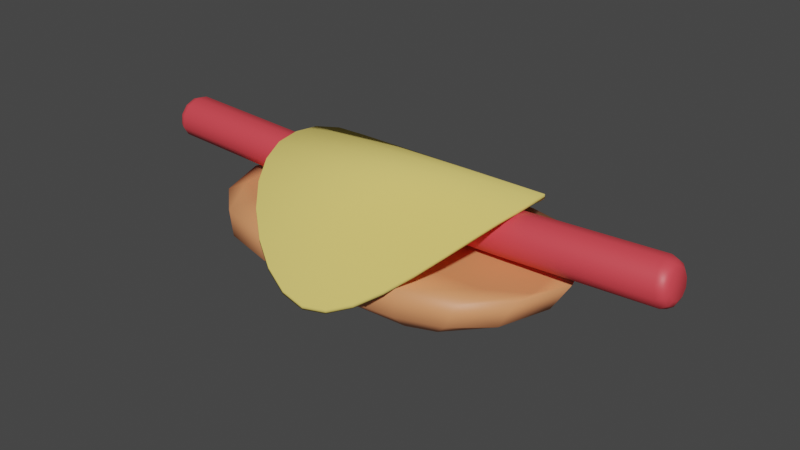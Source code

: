 # Source: Gourmet.blend  (saved by Blender 2.81.16; exported with 4.5.12 LTS)
import bpy
from mathutils import Matrix  # noqa: F401  (used for matrix-valued properties, if any)

bpy.ops.wm.read_factory_settings(use_empty=True)
scene = bpy.context.scene
scene.name = 'Scene'

# ---- collections
col_collection = bpy.data.collections.new('Collection'); scene.collection.children.link(col_collection)

# ---- materials (node trees are filled in below, after node groups)
mat_bred = bpy.data.materials.new('Bred')
mat_bred.use_transparent_shadow = False
mat_nack = bpy.data.materials.new('Nack')
mat_nack.use_transparent_shadow = False
mat_chees = bpy.data.materials.new('Chees')
mat_chees.use_transparent_shadow = False

# ---- material node trees
mat_bred.use_nodes = True; mat_bred.node_tree.nodes.clear()
_N = mat_bred.node_tree.nodes; _L = mat_bred.node_tree.links
n0 = _N.new('ShaderNodeOutputMaterial'); n0.name = 'Material Output'; n0.location = (300, 300)
n1 = _N.new('ShaderNodeBsdfPrincipled'); n1.name = 'Principled BSDF'; n1.location = (10, 300)
n1.distribution = 'GGX'
n1.subsurface_method = 'BURLEY'
n1.inputs[0].default_value = (0.8, 0.3028, 0.1307, 1.0)
n1.inputs[3].default_value = 1.45
n1.inputs[27].default_value = (0.0, 0.0, 0.0, 1.0)
n1.inputs[28].default_value = 1.0
_L.new(n1.outputs[0], n0.inputs[0])
n0.is_active_output = True
mat_nack.use_nodes = True; mat_nack.node_tree.nodes.clear()
_N = mat_nack.node_tree.nodes; _L = mat_nack.node_tree.links
n0 = _N.new('ShaderNodeOutputMaterial'); n0.name = 'Material Output'; n0.location = (300, 300)
n1 = _N.new('ShaderNodeBsdfPrincipled'); n1.name = 'Principled BSDF'; n1.location = (10, 300)
n1.distribution = 'GGX'
n1.subsurface_method = 'BURLEY'
n1.inputs[0].default_value = (0.8, 0.06232, 0.07908, 1.0)
n1.inputs[3].default_value = 1.45
n1.inputs[27].default_value = (0.0, 0.0, 0.0, 1.0)
n1.inputs[28].default_value = 1.0
_L.new(n1.outputs[0], n0.inputs[0])
n0.is_active_output = True
mat_chees.use_nodes = True; mat_chees.node_tree.nodes.clear()
_N = mat_chees.node_tree.nodes; _L = mat_chees.node_tree.links
n0 = _N.new('ShaderNodeOutputMaterial'); n0.name = 'Material Output'; n0.location = (300, 300)
n1 = _N.new('ShaderNodeBsdfDiffuse'); n1.name = 'Diffuse BSDF'; n1.location = (10, 300)
n1.inputs[0].default_value = (0.8, 0.6338, 0.1729, 1.0)
n1.inputs[1].default_value = 0.5
_L.new(n1.outputs[0], n0.inputs[0])
n0.is_active_output = True

# ---- world
world_world = bpy.data.worlds.new('World'); scene.world = world_world
world_world.use_nodes = True; world_world.node_tree.nodes.clear()
_N = world_world.node_tree.nodes; _L = world_world.node_tree.links
n0 = _N.new('ShaderNodeOutputWorld'); n0.name = 'World Output'; n0.location = (300, 300)
n1 = _N.new('ShaderNodeBackground'); n1.name = 'Background'; n1.location = (10, 300)
n1.inputs[0].default_value = (0.05088, 0.05088, 0.05088, 1.0)
_L.new(n1.outputs[0], n0.inputs[0])
n0.is_active_output = True
world_world.color = (0.05088, 0.05088, 0.05088)
world_world.use_sun_shadow = False
world_world.sun_shadow_jitter_overblur = 0.0

# ---- meshes
me_cube_001 = bpy.data.meshes.new('Cube.001')
me_cube_001.from_pydata([(1.14, -0.8193, 0.3083), (1.14, 0.8193, 0.3083), (0.7919, 0.8474, 0.2429), (0.0, 0.8402, 0.2133), (1.397, 0.9139, 0.7309), (1.317, 0.9461, 0.4869), (1.317, -0.473, 0.2429), (1.397, 1.637e-09, 0.2133), (1.317, 0.473, 0.2429), (1.397, -0.9139, 0.7309), (1.317, -0.9461, 0.4869), (0.0, -0.8402, 0.2133), (0.7919, -0.8474, 0.2429), (0.0, 0.5314, 0.07617), (0.0, 8.175e-10, -0.001108), (0.0, -0.5314, 0.07617), (0.8064, 0.5189, 0.1332), (0.8834, 1.484e-09, 0.07617), (0.8064, -0.5189, 0.1332), (0.8064, -1.038, 0.4321), (0.0, -1.063, 0.4035), (0.8834, -1.035, 0.7309), (0.0, -1.082, 0.7309), (1.613, 0.5793, 0.4321), (1.767, 1.637e-09, 0.4035), (1.613, -0.5793, 0.4321), (1.767, 0.578, 0.7309), (1.975, 1.491e-09, 0.7309), (1.767, -0.578, 0.7309), (0.0, 1.063, 0.4035), (0.8064, 1.038, 0.4321), (0.0, 1.082, 0.7309), (0.8834, 1.035, 0.7309), (1.764, 1.637e-09, 0.7309), (1.379, 1.637e-09, 0.7309), (0.8849, 1.484e-09, 0.7309), (0.0, 0.0, 0.6432), (0.0, 0.5941, 0.7309), (0.9062, 0.56, 0.6953), (1.369, 0.4945, 0.7665), (1.784, 0.2822, 0.7102), (0.0, -0.5941, 0.7309), (1.775, -0.312, 0.7123), (1.405, -0.538, 0.7144), (0.8992, -0.5049, 0.6819)], [], [(18, 6, 0, 12), (15, 18, 12, 11), (3, 2, 16, 13), (13, 16, 17, 14), (14, 17, 18, 15), (2, 1, 8, 16), (16, 8, 7, 17), (17, 7, 6, 18), (0, 10, 19, 12), (12, 19, 20, 11), (10, 9, 21, 19), (19, 21, 22, 20), (6, 25, 10, 0), (25, 28, 9, 10), (1, 5, 23, 8), (8, 23, 24, 7), (7, 24, 25, 6), (5, 4, 26, 23), (23, 26, 27, 24), (24, 27, 28, 25), (2, 30, 5, 1), (30, 32, 4, 5), (3, 29, 30, 2), (29, 31, 32, 30), (37, 36, 35, 38), (38, 35, 34, 39), (39, 34, 33, 40), (43, 42, 33, 34), (44, 43, 34, 35), (41, 44, 35, 36), (27, 26, 40, 33), (28, 27, 33, 42), (4, 39, 40, 26), (32, 38, 39, 4), (31, 37, 38, 32), (22, 21, 44, 41), (21, 9, 43, 44), (9, 28, 42, 43)])
me_cube_001.polygons.foreach_set('use_smooth', [True] * 38)
_uv = me_cube_001.uv_layers.new(name='UVMap')
_uv.uv.foreach_set('vector', [0.4262, 0.6697, 0.4751, 0.5921, 0.5092, 0.6332, 0.4982, 0.6986, 0.2799, 0.9676, 0.4262, 0.6697, 0.4982, 0.6986, 0.4664, 0.9999, 0.1089, 0.2134, 0.3633, 0.3977, 0.3367, 0.4706, 0.008832, 0.38, 0.008832, 0.38, 0.3367, 0.4706, 0.3675, 0.5764, 9.966e-05, 0.7418, 9.966e-05, 0.7418, 0.3675, 0.5764, 0.4262, 0.6697, 0.2799, 0.9676, 0.3633, 0.3977, 0.4193, 0.4332, 0.4271, 0.4856, 0.3367, 0.4706, 0.3367, 0.4706, 0.4271, 0.4856, 0.4455, 0.5413, 0.3675, 0.5764, 0.3675, 0.5764, 0.4455, 0.5413, 0.4751, 0.5921, 0.4262, 0.6697, 0.5092, 0.6332, 0.5377, 0.6111, 0.5566, 0.6916, 0.4982, 0.6986, 0.4982, 0.6986, 0.5566, 0.6916, 0.6213, 0.9944, 0.4664, 0.9999, 0.5377, 0.6111, 0.5567, 0.5887, 0.6036, 0.6498, 0.5566, 0.6916, 0.5566, 0.6916, 0.6036, 0.6498, 0.793, 0.9296, 0.6213, 0.9944, 0.4751, 0.5921, 0.5106, 0.57, 0.5377, 0.6111, 0.5092, 0.6332, 0.5106, 0.57, 0.5325, 0.5501, 0.5567, 0.5887, 0.5377, 0.6111, 0.4193, 0.4332, 0.4545, 0.4268, 0.4671, 0.4737, 0.4271, 0.4856, 0.4271, 0.4856, 0.4671, 0.4737, 0.4858, 0.5231, 0.4455, 0.5413, 0.4455, 0.5413, 0.4858, 0.5231, 0.5106, 0.57, 0.4751, 0.5921, 0.4545, 0.4268, 0.4833, 0.4276, 0.4965, 0.4702, 0.4671, 0.4737, 0.4671, 0.4737, 0.4965, 0.4702, 0.513, 0.5108, 0.4858, 0.5231, 0.4858, 0.5231, 0.513, 0.5108, 0.5325, 0.5501, 0.5106, 0.57, 0.3633, 0.3977, 0.4077, 0.3594, 0.4545, 0.4268, 0.4193, 0.4332, 0.4077, 0.3594, 0.4696, 0.3534, 0.4833, 0.4276, 0.4545, 0.4268, 0.1089, 0.2134, 0.2198, 0.09477, 0.4077, 0.3594, 0.3633, 0.3977, 0.2198, 0.09477, 0.3925, 0.002773, 0.4696, 0.3534, 0.4077, 0.3594, 0.7256, 9.966e-05, 0.9935, 0.3089, 0.6313, 0.4541, 0.5538, 0.3815, 0.5538, 0.3815, 0.6313, 0.4541, 0.5592, 0.4899, 0.5255, 0.4454, 0.5255, 0.4454, 0.5592, 0.4899, 0.5253, 0.5053, 0.5115, 0.4875, 0.5659, 0.5486, 0.5304, 0.5295, 0.5253, 0.5053, 0.5592, 0.4899, 0.6489, 0.5544, 0.5659, 0.5486, 0.5592, 0.4899, 0.6313, 0.4541, 0.9935, 0.7054, 0.6489, 0.5544, 0.6313, 0.4541, 0.9935, 0.3089, 0.513, 0.5108, 0.4965, 0.4702, 0.5115, 0.4875, 0.5253, 0.5053, 0.5325, 0.5501, 0.513, 0.5108, 0.5253, 0.5053, 0.5304, 0.5295, 0.4833, 0.4276, 0.5255, 0.4454, 0.5115, 0.4875, 0.4965, 0.4702, 0.4696, 0.3534, 0.5538, 0.3815, 0.5255, 0.4454, 0.4833, 0.4276, 0.3925, 0.002773, 0.7256, 9.966e-05, 0.5538, 0.3815, 0.4696, 0.3534, 0.793, 0.9296, 0.6036, 0.6498, 0.6489, 0.5544, 0.9935, 0.7054, 0.6036, 0.6498, 0.5567, 0.5887, 0.5659, 0.5486, 0.6489, 0.5544, 0.5567, 0.5887, 0.5325, 0.5501, 0.5304, 0.5295, 0.5659, 0.5486])
me_cube_001.materials.append(mat_bred)
me_cube_001.use_remesh_fix_poles = True
me_cube_001.use_remesh_preserve_attributes = False
me_cube_001.use_mirror_vertex_groups = False
me_cube_001.update()
me_cylinder = bpy.data.meshes.new('Cylinder')
me_cylinder.from_pydata([(-0.2999, 0.7117, -1.496), (-0.6585, 0.5183, -1.518), (0.07993, 0.5987, -1.506), (-0.883, 0.2559, -1.512), (0.3392, 0.2956, -1.513), (-0.9317, -0.08768, -1.511), (0.3955, -0.1013, -1.515), (-0.7894, -0.4035, -1.515), (0.2311, -0.4661, -1.51), (-0.501, -0.5912, -1.523), (-0.102, -0.6829, -1.501), (-0.1583, -0.5912, -1.532), (-0.4979, -0.6829, -1.49), (0.13, -0.4035, -1.54), (-0.8309, -0.4661, -1.481), (0.2724, -0.08768, -1.544), (-0.9954, -0.1013, -1.477), (0.2236, 0.2559, -1.543), (-0.9391, 0.2956, -1.478), (-0.0008074, 0.5183, -1.536), (-0.6798, 0.5987, -1.485), (-0.3297, 0.6161, -1.527), (2.313e-08, 0.7117, -5.96e-08), (0.3848, 0.5987, -5.96e-08), (0.6474, 0.2956, -5.96e-08), (0.7044, -0.1013, -5.96e-08), (0.5379, -0.4661, -5.96e-08), (0.2005, -0.6829, -5.96e-08), (-0.2005, -0.6829, -5.96e-08), (-0.5379, -0.4661, -5.96e-08), (-0.7044, -0.1013, -5.96e-08), (-0.6474, 0.2956, -5.96e-08), (-0.3848, 0.5987, -5.96e-08), (-0.5889, 0.3805, -1.539), (-0.3474, 0.4523, -1.546), (-0.7895, -0.06437, -1.534), (-0.7536, 0.1879, -1.535), (-0.4732, -0.434, -1.543), (-0.6849, -0.2962, -1.537), (-0.009942, -0.2962, -1.555), (-0.2216, -0.434, -1.55), (0.05878, 0.1879, -1.557), (0.09459, -0.06437, -1.558), (-0.106, 0.3805, -1.553), (0.3536, 0.6896, -0.6752), (0.6162, 0.3865, -0.6752), (0.6733, -0.01041, -0.6752), (0.5067, -0.3752, -0.6752), (0.1694, -0.592, -0.6752), (-0.2317, -0.592, -0.6752), (-0.569, -0.3752, -0.6752), (-0.7356, -0.01041, -0.6752), (-0.6785, 0.3865, -0.6752), (-0.4159, 0.6896, -0.6752), (-0.03114, 0.8026, -0.6752)], [], [(12, 14, 7, 9), (16, 18, 3, 5), (18, 20, 1, 3), (2, 4, 17, 19), (20, 0, 21, 1), (4, 6, 15, 17), (0, 2, 19, 21), (6, 8, 13, 15), (8, 10, 11, 13), (34, 43, 41, 42, 39, 40, 37, 38, 35, 36, 33), (21, 19, 43, 34), (14, 16, 5, 7), (10, 12, 9, 11), (53, 32, 22, 54), (52, 31, 32, 53), (51, 30, 31, 52), (50, 29, 30, 51), (49, 28, 29, 50), (48, 27, 28, 49), (47, 26, 27, 48), (46, 25, 26, 47), (45, 24, 25, 46), (44, 23, 24, 45), (54, 22, 23, 44), (13, 11, 40, 39), (9, 7, 38, 37), (11, 9, 37, 40), (5, 3, 36, 35), (1, 21, 34, 33), (15, 13, 39, 42), (3, 1, 33, 36), (19, 17, 41, 43), (7, 5, 35, 38), (17, 15, 42, 41), (0, 54, 44, 2), (2, 44, 45, 4), (4, 45, 46, 6), (6, 46, 47, 8), (8, 47, 48, 10), (10, 48, 49, 12), (12, 49, 50, 14), (14, 50, 51, 16), (16, 51, 52, 18), (18, 52, 53, 20), (20, 53, 54, 0)])
me_cylinder.polygons.foreach_set('use_smooth', [True] * 45)
_uv = me_cylinder.uv_layers.new(name='UVMap')
_uv.uv.foreach_set('vector', [0.4545, 0.5, 0.3636, 0.5, 0.3636, 0.5, 0.4545, 0.5, 0.2727, 0.5, 0.1818, 0.5, 0.1818, 0.5, 0.2727, 0.5, 0.1818, 0.5, 0.09091, 0.5, 0.09091, 0.5, 0.1818, 0.5, 0.9091, 0.5, 0.8182, 0.5, 0.8182, 0.5, 0.9091, 0.5, 0.09091, 0.5, -1.788e-07, 0.5, -1.788e-07, 0.5, 0.09091, 0.5, 0.8182, 0.5, 0.7273, 0.5, 0.7273, 0.5, 0.8182, 0.5, 1.0, 0.5, 0.9091, 0.5, 0.9091, 0.5, 1.0, 0.5, 0.7273, 0.5, 0.6364, 0.5, 0.6364, 0.5, 0.7273, 0.5, 0.6364, 0.5, 0.5455, 0.5, 0.5455, 0.5, 0.6364, 0.5, 0.75, 0.49, 0.8798, 0.4519, 0.9683, 0.3497, 0.9876, 0.2158, 0.9314, 0.09283, 0.8176, 0.01972, 0.6824, 0.01972, 0.5686, 0.09283, 0.5124, 0.2158, 0.5317, 0.3497, 0.6202, 0.4519, 1.0, 0.5, 0.9091, 0.5, 0.9091, 0.5, 1.0, 0.5, 0.3636, 0.5, 0.2727, 0.5, 0.2727, 0.5, 0.3636, 0.5, 0.5455, 0.5, 0.4545, 0.5, 0.4545, 0.5, 0.5455, 0.5, 0.09091, 0.6207, 0.09091, 0.75, -1.788e-07, 0.75, -1.788e-07, 0.6207, 0.1818, 0.6207, 0.1818, 0.75, 0.09091, 0.75, 0.09091, 0.6207, 0.2727, 0.6207, 0.2727, 0.75, 0.1818, 0.75, 0.1818, 0.6207, 0.3636, 0.6207, 0.3636, 0.75, 0.2727, 0.75, 0.2727, 0.6207, 0.4545, 0.6207, 0.4545, 0.75, 0.3636, 0.75, 0.3636, 0.6207, 0.5455, 0.6207, 0.5455, 0.75, 0.4545, 0.75, 0.4545, 0.6207, 0.6364, 0.6207, 0.6364, 0.75, 0.5455, 0.75, 0.5455, 0.6207, 0.7273, 0.6207, 0.7273, 0.75, 0.6364, 0.75, 0.6364, 0.6207, 0.8182, 0.6207, 0.8182, 0.75, 0.7273, 0.75, 0.7273, 0.6207, 0.9091, 0.6207, 0.9091, 0.75, 0.8182, 0.75, 0.8182, 0.6207, 1.0, 0.6207, 1.0, 0.75, 0.9091, 0.75, 0.9091, 0.6207, 0.6364, 0.5, 0.5455, 0.5, 0.5455, 0.5, 0.6364, 0.5, 0.4545, 0.5, 0.3636, 0.5, 0.3636, 0.5, 0.4545, 0.5, 0.5455, 0.5, 0.4545, 0.5, 0.4545, 0.5, 0.5455, 0.5, 0.2727, 0.5, 0.1818, 0.5, 0.1818, 0.5, 0.2727, 0.5, 0.09091, 0.5, -1.788e-07, 0.5, -1.788e-07, 0.5, 0.09091, 0.5, 0.7273, 0.5, 0.6364, 0.5, 0.6364, 0.5, 0.7273, 0.5, 0.1818, 0.5, 0.09091, 0.5, 0.09091, 0.5, 0.1818, 0.5, 0.9091, 0.5, 0.8182, 0.5, 0.8182, 0.5, 0.9091, 0.5, 0.3636, 0.5, 0.2727, 0.5, 0.2727, 0.5, 0.3636, 0.5, 0.8182, 0.5, 0.7273, 0.5, 0.7273, 0.5, 0.8182, 0.5, 1.0, 0.5, 1.0, 0.6207, 0.9091, 0.6207, 0.9091, 0.5, 0.9091, 0.5, 0.9091, 0.6207, 0.8182, 0.6207, 0.8182, 0.5, 0.8182, 0.5, 0.8182, 0.6207, 0.7273, 0.6207, 0.7273, 0.5, 0.7273, 0.5, 0.7273, 0.6207, 0.6364, 0.6207, 0.6364, 0.5, 0.6364, 0.5, 0.6364, 0.6207, 0.5455, 0.6207, 0.5455, 0.5, 0.5455, 0.5, 0.5455, 0.6207, 0.4545, 0.6207, 0.4545, 0.5, 0.4545, 0.5, 0.4545, 0.6207, 0.3636, 0.6207, 0.3636, 0.5, 0.3636, 0.5, 0.3636, 0.6207, 0.2727, 0.6207, 0.2727, 0.5, 0.2727, 0.5, 0.2727, 0.6207, 0.1818, 0.6207, 0.1818, 0.5, 0.1818, 0.5, 0.1818, 0.6207, 0.09091, 0.6207, 0.09091, 0.5, 0.09091, 0.5, 0.09091, 0.6207, -1.788e-07, 0.6207, -1.788e-07, 0.5])
me_cylinder.materials.append(mat_nack)
me_cylinder.use_remesh_fix_poles = True
me_cylinder.use_remesh_preserve_attributes = False
me_cylinder.use_mirror_vertex_groups = False
me_cylinder.update()
me_circle = bpy.data.meshes.new('Circle')
me_circle.from_pydata([(-0.7246, -0.1258, -0.02745), (-0.6826, -0.2644, -0.0673), (-0.6143, -0.3921, -0.1338), (-0.5224, -0.5041, -0.2199), (-0.4104, -0.5959, -0.3142), (-0.2827, -0.6642, -0.4025), (-0.1441, -0.7062, -0.4682), (2.987e-07, -0.7204, -0.494), (0.1441, -0.7062, -0.4682), (0.2827, -0.6642, -0.4025), (0.4104, -0.5959, -0.3142), (0.5224, -0.5041, -0.2199), (0.6143, -0.3921, -0.1338), (0.6826, -0.2644, -0.0673), (0.7246, -0.1258, -0.02745), (-0.7388, 0.01834, -0.01693), (-0.7246, 0.1625, -0.02745), (-0.6826, 0.3011, -0.0673), (-0.6143, 0.4288, -0.1338), (-0.5224, 0.5407, -0.2199), (-0.4104, 0.6326, -0.3142), (-0.2827, 0.7009, -0.4025), (-0.1441, 0.7429, -0.4682), (2.987e-07, 0.7571, -0.494), (0.1441, 0.7429, -0.4682), (0.2827, 0.7009, -0.4025), (0.4104, 0.6326, -0.3142), (0.5224, 0.5407, -0.2199), (0.6143, 0.4288, -0.1338), (0.6826, 0.3011, -0.0673), (0.7246, 0.1625, -0.02745), (0.7388, 0.01834, -0.01693), (-0.7246, -0.1258, -0.051), (-0.6826, -0.2644, -0.09085), (-0.6143, -0.3921, -0.1574), (-0.5224, -0.5041, -0.2434), (-0.4104, -0.5959, -0.3377), (-0.2827, -0.6642, -0.4261), (-0.1441, -0.7062, -0.4918), (2.949e-07, -0.7204, -0.5175), (0.1441, -0.7062, -0.4918), (0.2827, -0.6642, -0.4261), (0.4104, -0.5959, -0.3377), (0.5224, -0.5041, -0.2434), (0.6143, -0.3921, -0.1574), (0.6826, -0.2644, -0.09085), (0.7246, -0.1258, -0.051), (-0.7388, 0.01834, -0.04047), (-0.7246, 0.1625, -0.051), (-0.6826, 0.3011, -0.09085), (-0.6143, 0.4288, -0.1574), (-0.5224, 0.5407, -0.2434), (-0.4104, 0.6326, -0.3377), (-0.2827, 0.7009, -0.4261), (-0.1441, 0.7429, -0.4918), (2.949e-07, 0.7571, -0.5175), (0.1441, 0.7429, -0.4918), (0.2827, 0.7009, -0.4261), (0.4104, 0.6326, -0.3377), (0.5224, 0.5407, -0.2434), (0.6143, 0.4288, -0.1574), (0.6826, 0.3011, -0.09085), (0.7246, 0.1625, -0.051), (0.7388, 0.01834, -0.04047)], [], [(6, 8, 9, 5), (7, 8, 6), (32, 47, 63, 46, 45, 44, 43, 42, 41, 40, 39, 38, 37, 36, 35, 34, 33), (48, 49, 50, 51, 52, 53, 54, 55, 56, 57, 58, 59, 60, 61, 62, 63, 47), (14, 46, 63, 31), (1, 33, 34, 2), (28, 60, 59, 27), (2, 34, 35, 3), (29, 61, 60, 28), (16, 48, 47, 15), (3, 35, 36, 4), (30, 62, 61, 29), (17, 49, 48, 16), (4, 36, 37, 5), (31, 63, 62, 30), (18, 50, 49, 17), (5, 37, 38, 6), (19, 51, 50, 18), (6, 38, 39, 7), (20, 52, 51, 19), (7, 39, 40, 8), (21, 53, 52, 20), (8, 40, 41, 9), (22, 54, 53, 21), (9, 41, 42, 10), (23, 55, 54, 22), (10, 42, 43, 11), (24, 56, 55, 23), (11, 43, 44, 12), (25, 57, 56, 24), (12, 44, 45, 13), (15, 47, 32, 0), (26, 58, 57, 25), (13, 45, 46, 14), (0, 32, 33, 1), (27, 59, 58, 26), (5, 9, 10, 4), (4, 10, 11, 3), (3, 11, 12, 2), (2, 12, 13, 1), (1, 13, 14, 0), (23, 22, 24), (22, 21, 25, 24), (21, 20, 26, 25), (20, 19, 27, 26), (19, 18, 28, 27), (18, 17, 29, 28), (17, 16, 30, 29), (16, 15, 31, 30), (0, 14, 31, 15)])
me_circle.polygons.foreach_set('use_smooth', [True] * 50)
_uv = me_circle.uv_layers.new(name='UVMap')
_uv.uv.foreach_set('vector', [0.0, 0.0, 0.0, 0.0, 0.0, 0.0, 0.0, 0.0, 0.0, 0.0, 0.0, 0.0, 0.0, 0.0, 0.0, 0.0, 0.0, 0.0, 0.0, 0.0, 0.0, 0.0, 0.0, 0.0, 0.0, 0.0, 0.0, 0.0, 0.0, 0.0, 0.0, 0.0, 0.0, 0.0, 0.0, 0.0, 0.0, 0.0, 0.0, 0.0, 0.0, 0.0, 0.0, 0.0, 0.0, 0.0, 0.0, 0.0, 0.0, 0.0, 0.0, 0.0, 0.0, 0.0, 0.0, 0.0, 0.0, 0.0, 0.0, 0.0, 0.0, 0.0, 0.0, 0.0, 0.0, 0.0, 0.0, 0.0, 0.0, 0.0, 0.0, 0.0, 0.0, 0.0, 0.0, 0.0, 0.0, 0.0, 0.0, 0.0, 0.0, 0.0, 0.0, 0.0, 0.0, 0.0, 0.0, 0.0, 0.0, 0.0, 0.0, 0.0, 0.0, 0.0, 0.0, 0.0, 0.0, 0.0, 0.0, 0.0, 0.0, 0.0, 0.0, 0.0, 0.0, 0.0, 0.0, 0.0, 0.0, 0.0, 0.0, 0.0, 0.0, 0.0, 0.0, 0.0, 0.0, 0.0, 0.0, 0.0, 0.0, 0.0, 0.0, 0.0, 0.0, 0.0, 0.0, 0.0, 0.0, 0.0, 0.0, 0.0, 0.0, 0.0, 0.0, 0.0, 0.0, 0.0, 0.0, 0.0, 0.0, 0.0, 0.0, 0.0, 0.0, 0.0, 0.0, 0.0, 0.0, 0.0, 0.0, 0.0, 0.0, 0.0, 0.0, 0.0, 0.0, 0.0, 0.0, 0.0, 0.0, 0.0, 0.0, 0.0, 0.0, 0.0, 0.0, 0.0, 0.0, 0.0, 0.0, 0.0, 0.0, 0.0, 0.0, 0.0, 0.0, 0.0, 0.0, 0.0, 0.0, 0.0, 0.0, 0.0, 0.0, 0.0, 0.0, 0.0, 0.0, 0.0, 0.0, 0.0, 0.0, 0.0, 0.0, 0.0, 0.0, 0.0, 0.0, 0.0, 0.0, 0.0, 0.0, 0.0, 0.0, 0.0, 0.0, 0.0, 0.0, 0.0, 0.0, 0.0, 0.0, 0.0, 0.0, 0.0, 0.0, 0.0, 0.0, 0.0, 0.0, 0.0, 0.0, 0.0, 0.0, 0.0, 0.0, 0.0, 0.0, 0.0, 0.0, 0.0, 0.0, 0.0, 0.0, 0.0, 0.0, 0.0, 0.0, 0.0, 0.0, 0.0, 0.0, 0.0, 0.0, 0.0, 0.0, 0.0, 0.0, 0.0, 0.0, 0.0, 0.0, 0.0, 0.0, 0.0, 0.0, 0.0, 0.0, 0.0, 0.0, 0.0, 0.0, 0.0, 0.0, 0.0, 0.0, 0.0, 0.0, 0.0, 0.0, 0.0, 0.0, 0.0, 0.0, 0.0, 0.0, 0.0, 0.0, 0.0, 0.0, 0.0, 0.0, 0.0, 0.0, 0.0, 0.0, 0.0, 0.0, 0.0, 0.0, 0.0, 0.0, 0.0, 0.0, 0.0, 0.0, 0.0, 0.0, 0.0, 0.0, 0.0, 0.0, 0.0, 0.0, 0.0, 0.0, 0.0, 0.0, 0.0, 0.0, 0.0, 0.0, 0.0, 0.0, 0.0, 0.0, 0.0, 0.0, 0.0, 0.0, 0.0, 0.0, 0.0, 0.0, 0.0, 0.0, 0.0, 0.0, 0.0, 0.0, 0.0, 0.0, 0.0, 0.0, 0.0, 0.0, 0.0, 0.0, 0.0, 0.0, 0.0, 0.0, 0.0, 0.0, 0.0, 0.0, 0.0, 0.0, 0.0, 0.0, 0.0, 0.0, 0.0, 0.0, 0.0, 0.0, 0.0, 0.0, 0.0, 0.0, 0.0, 0.0, 0.0, 0.0, 0.0, 0.0, 0.0, 0.0, 0.0, 0.0, 0.0, 0.0, 0.0, 0.0, 0.0, 0.0, 0.0, 0.0, 0.0, 0.0, 0.0, 0.0, 0.0, 0.0, 0.0, 0.0, 0.0, 0.0, 0.0, 0.0, 0.0, 0.0, 0.0, 0.0, 0.0, 0.0, 0.0, 0.0, 0.0, 0.0, 0.0, 0.0, 0.0, 0.0, 0.0, 0.0, 0.0, 0.0, 0.0, 0.0, 0.0, 0.0, 0.0, 0.0, 0.0, 0.0, 0.0, 0.0, 0.0, 0.0, 0.0, 0.0, 0.0, 0.0, 0.0, 0.0, 0.0, 0.0, 0.0, 0.0, 0.0, 0.0, 0.0, 0.0, 0.0, 0.0, 0.0, 0.0, 0.0, 0.0, 0.0, 0.0, 0.0, 0.0, 0.0, 0.0, 0.0])
me_circle.materials.append(mat_chees)
me_circle.use_remesh_fix_poles = True
me_circle.use_remesh_preserve_attributes = False
me_circle.use_mirror_vertex_groups = False
me_circle.update()

# ---- objects
ob_cube = bpy.data.objects.new('Cube', me_cube_001)
ob_cylinder = bpy.data.objects.new('Cylinder', me_cylinder)
ob_circle = bpy.data.objects.new('Circle', me_circle)

# ---- transforms, parenting, visibility, modifiers, constraints
ob_cube.location = (0.0, 0.0, 0.0004736)
ob_cube.scale = (0.1, 0.1, 0.1)
ob_cube.lineart.crease_threshold = 0.0
_m = ob_cube.modifiers.new('Mirror', 'MIRROR')
ob_cylinder.location = (0.0, 0.0, 0.0986)
ob_cylinder.rotation_euler = (-0.0, 1.571, 0.0)
ob_cylinder.scale = (0.0324, 0.0324, 0.1899)
ob_cylinder.lineart.crease_threshold = 0.0
_m = ob_cylinder.modifiers.new('Mirror', 'MIRROR')
_m.use_axis = (False, False, True)
ob_circle.location = (0.0, 0.0, 0.1308)
ob_circle.scale = (0.1864, 0.1864, 0.1864)
ob_circle.lineart.crease_threshold = 0.0

# ---- collection membership
col_collection.objects.link(ob_cube)
col_collection.objects.link(ob_cylinder)
col_collection.objects.link(ob_circle)

# ---- scene / render settings (as saved in the file)
scene.frame_start = 1; scene.frame_end = 250; scene.frame_set(1)
scene.render.engine = 'BLENDER_EEVEE_NEXT'
scene.cycles.use_denoising = False
scene.cycles.samples = 128
scene.cycles.sampling_pattern = 'TABULATED_SOBOL'
scene.cycles.use_adaptive_sampling = False
scene.cycles.use_light_tree = False
scene.view_settings.view_transform = 'Filmic'
bpy.context.view_layer.update()

# ---- added for rendering (the .blend has no active camera and no usable light): camera, sun
cam_auto = bpy.data.cameras.new('AutoCamera')
cam_auto.lens = 50.0
cam_auto.sensor_width = 36.0
cam_auto.clip_end = 1000.0
ob_auto_camera = bpy.data.objects.new('AutoCamera', cam_auto)
scene.collection.objects.link(ob_auto_camera)
ob_auto_camera.location = (0.61593, -0.735698, 0.558353)
ob_auto_camera.rotation_euler = (1.09748, -7.21219e-08, 0.694738)
scene.camera = ob_auto_camera
light_auto_sun = bpy.data.lights.new('AutoSun', 'SUN')
light_auto_sun.energy = 3.0
light_auto_sun.angle = 0.0523599
ob_auto_sun = bpy.data.objects.new('AutoSun', light_auto_sun)
scene.collection.objects.link(ob_auto_sun)
ob_auto_sun.rotation_euler = (0.872665, 0.174533, 0.523599)
bpy.context.view_layer.update()
